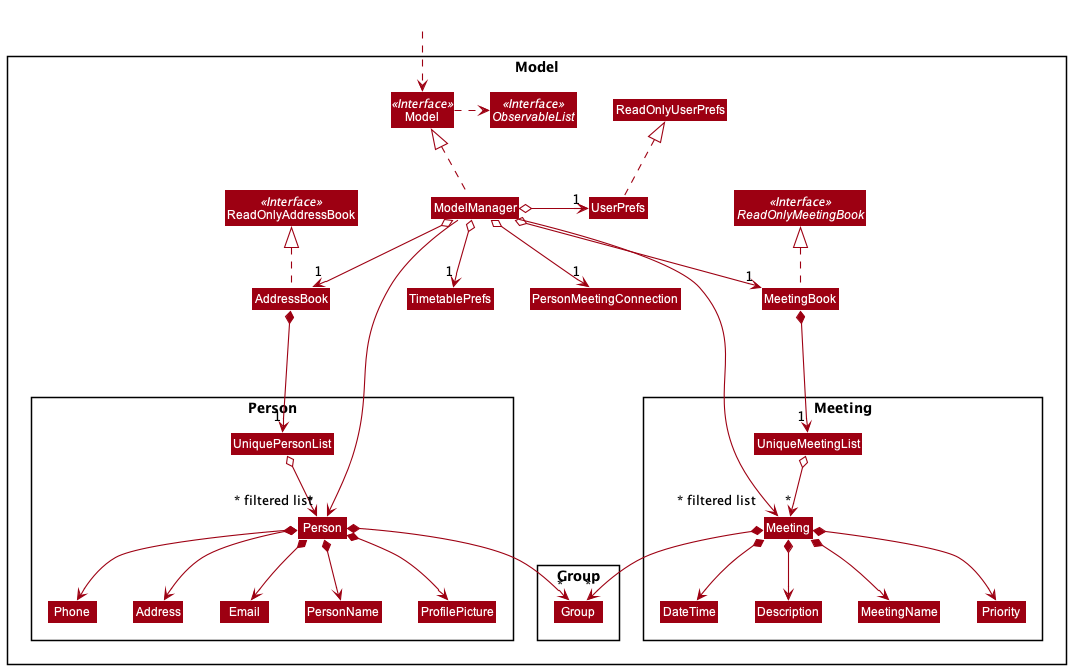

The diagram above was rendered by PlantUML. Its source (embedded in the PNG):
@startuml
!include style.puml
skinparam arrowThickness 1.1
skinparam arrowColor MODEL_COLOR
skinparam classBackgroundColor MODEL_COLOR

Package Model <<Rectangle>>{
Interface ReadOnlyAddressBook <<Interface>>
Interface ReadOnlyMeetingBook <<Interface>>
Interface Model <<Interface>>
Interface ObservableList <<Interface>>
Class AddressBook
Class ReadOnlyAddressBook
Class Model
Class ModelManager
Class UserPrefs
Class ReadOnlyUserPrefs
Class MeetingBook
Class TimetablePrefs
Class PersonMeetingConnection

Package Person {
Class Person
Class Address
Class Email
Class PersonName
Class Phone
Class UniquePersonList
Class ProfilePicture
}

Package Meeting {
Class Meeting
Class DateTime
Class Description
Class MeetingName
Class Priority
Class UniqueMeetingList
}

Package Group {
Class Group
}
}

Class HiddenOutside #FFFFFF
HiddenOutside ..> Model

AddressBook .up.|> ReadOnlyAddressBook
MeetingBook .up.|> ReadOnlyMeetingBook

ModelManager .up.|> Model
Model .right.> ObservableList
ModelManager o--> "1" AddressBook
ModelManager o--> "1" MeetingBook
ModelManager o-left-> "1" UserPrefs
ModelManager o-down-> "1" PersonMeetingConnection
ModelManager o-down-> "1" TimetablePrefs

UserPrefs .up.|> ReadOnlyUserPrefs

AddressBook *--> "1" UniquePersonList
UniquePersonList o--> "*" Person
Person *--> PersonName
Person *--> ProfilePicture
Person *--> Phone
Person *--> Email
Person *--> Address
Person *--> "*" Group

MeetingBook *--> "1" UniqueMeetingList
UniqueMeetingList o--> "*" Meeting
Meeting *--> MeetingName
Meeting *--> DateTime
Meeting *--> Priority
Meeting *--> Description
Meeting *--> "*" Group


Phone -[hidden]right-> Address
Address -[hidden]right-> Email

ModelManager ----->" ~* filtered list" Person
ModelManager ----->" ~* filtered list" Meeting
@enduml